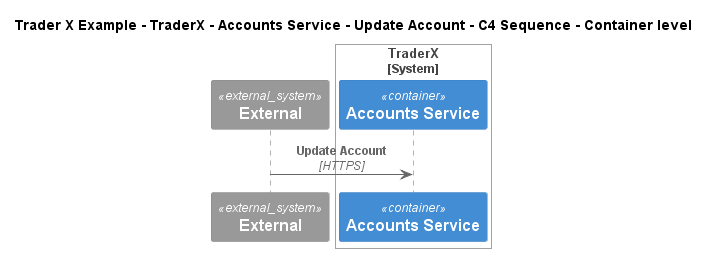

The diagram above was rendered by PlantUML. Its source (embedded in the PNG):
@startuml
!include ..\..\..\..\..\..\..\.c4s\C4_Sequence.puml
SHOW_FOOT_BOXES()

title Trader X Example - TraderX - Accounts Service - Update Account - C4 Sequence - Container level

System_Ext(C4InterFlow.SoftwareSystems.ExternalSystem, "External", "")

System_Boundary(TraderXExample.SoftwareSystems.TraderX, "TraderX")
    Container(TraderXExample.SoftwareSystems.TraderX.Containers.AccountsService, "Accounts Service", "", "Service which provides account management")
Boundary_End()

Rel(C4InterFlow.SoftwareSystems.ExternalSystem, TraderXExample.SoftwareSystems.TraderX.Containers.AccountsService, "Update Account", "HTTPS")


@enduml